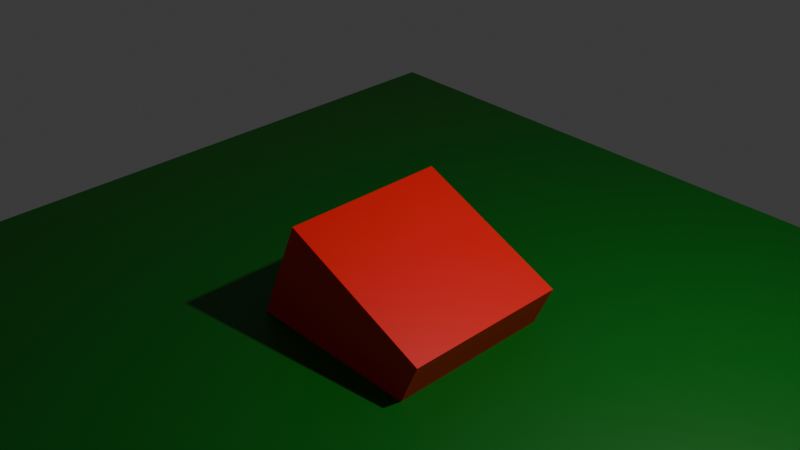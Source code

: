 # Source: texture_mapping2.blend  (saved by Blender 4.5.90; exported with 4.5.12 LTS)
import bpy
from mathutils import Matrix  # noqa: F401  (used for matrix-valued properties, if any)

bpy.ops.wm.read_factory_settings(use_empty=True)
scene = bpy.context.scene
scene.name = 'Scene'

# ---- collections
col_collection = bpy.data.collections.new('Collection'); scene.collection.children.link(col_collection)

# ---- materials (node trees are filled in below, after node groups)
mat_material = bpy.data.materials.new('Material')
mat_material.alpha_threshold = 0.0
mat_material.roughness = 0.5
mat_material.line_color = (0.0, 0.0, 0.0, 1.0)
mat_material_002 = bpy.data.materials.new('Material.002')
mat_material_001 = bpy.data.materials.new('Material.001')

# ---- material node trees
mat_material.use_nodes = True; mat_material.node_tree.nodes.clear()
_N = mat_material.node_tree.nodes; _L = mat_material.node_tree.links
n0 = _N.new('ShaderNodeOutputMaterial'); n0.name = 'Material Output'; n0.location = (200, 100)
n1 = _N.new('ShaderNodeBsdfPrincipled'); n1.name = 'Principled BSDF'; n1.location = (-200, 100)
n1.inputs[0].default_value = (0.8002, 0.001313, 0.0, 1.0)
n1.inputs[3].default_value = 1.45
_L.new(n1.outputs[0], n0.inputs[0])
n0.is_active_output = True
mat_material_002.use_nodes = True; mat_material_002.node_tree.nodes.clear()
_N = mat_material_002.node_tree.nodes; _L = mat_material_002.node_tree.links
n0 = _N.new('ShaderNodeBsdfPrincipled'); n0.name = 'Principled BSDF'; n0.location = (-200, 100)
n0.inputs[0].default_value = (0.0, 0.1239, 0.002573, 1.0)
n1 = _N.new('ShaderNodeOutputMaterial'); n1.name = 'Material Output'; n1.location = (200, 100)
_L.new(n0.outputs[0], n1.inputs[0])
n1.is_active_output = True
mat_material_001.use_nodes = True; mat_material_001.node_tree.nodes.clear()
_N = mat_material_001.node_tree.nodes; _L = mat_material_001.node_tree.links
n0 = _N.new('ShaderNodeBsdfPrincipled'); n0.name = 'Principled BSDF'; n0.location = (-200, 100)
n0.inputs[0].default_value = (0.0, 0.02732, 0.8003, 1.0)
n0.inputs[2].default_value = 0.1
n1 = _N.new('ShaderNodeOutputMaterial'); n1.name = 'Material Output'; n1.location = (200, 100)
_L.new(n0.outputs[0], n1.inputs[0])
n1.is_active_output = True

# ---- world
world_world = bpy.data.worlds.new('World'); scene.world = world_world
world_world.use_nodes = True; world_world.node_tree.nodes.clear()
_N = world_world.node_tree.nodes; _L = world_world.node_tree.links
n0 = _N.new('ShaderNodeOutputWorld'); n0.name = 'World Output'; n0.location = (200, 100)
n1 = _N.new('ShaderNodeBackground'); n1.name = 'Background'; n1.location = (-200, 100)
n1.inputs[0].default_value = (0.05088, 0.05088, 0.05088, 1.0)
_L.new(n1.outputs[0], n0.inputs[0])
n0.is_active_output = True
world_world.color = (0.05088, 0.05088, 0.05088)
world_world.sun_shadow_jitter_overblur = 0.0

# ---- cameras
cam_camera = bpy.data.cameras.new('Camera')
cam_camera.clip_end = 100.0
cam_camera.ortho_scale = 7.314

# ---- lights
light_light = bpy.data.lights.new('Light', 'POINT')
light_light.energy = 1000.0
light_light.shadow_soft_size = 0.1

# ---- meshes
me_cube = bpy.data.meshes.new('Cube')
me_cube.from_pydata([(1.0, 1.0, 1.0), (1.0, 1.0, -1.0), (1.0, -1.0, 1.0), (1.0, -1.0, -1.0), (-1.0, 1.0, 1.0), (-1.0, 1.0, -1.0), (-1.0, -1.0, 1.0), (-1.0, -1.0, -1.0)], [], [(0, 4, 6, 2), (3, 2, 6, 7), (7, 6, 4, 5), (5, 1, 3, 7), (1, 0, 2, 3), (5, 4, 0, 1)])
_uv = me_cube.uv_layers.new(name='UVMap')
_uv.uv.foreach_set('vector', [0.625, 0.5, 0.875, 0.5, 0.875, 0.75, 0.625, 0.75, 0.375, 0.75, 0.625, 0.75, 0.625, 1.0, 0.375, 1.0, 0.375, 0.0, 0.625, 0.0, 0.625, 0.25, 0.375, 0.25, 0.125, 0.5, 0.375, 0.5, 0.375, 0.75, 0.125, 0.75, 0.375, 0.5, 0.625, 0.5, 0.625, 0.75, 0.375, 0.75, 0.375, 0.25, 0.625, 0.25, 0.625, 0.5, 0.375, 0.5])
me_cube.materials.append(mat_material)
me_cube.use_mirror_vertex_groups = False
me_cube.update()
me_plane = bpy.data.meshes.new('Plane')
me_plane.from_pydata([(-1.0, -1.0, 0.0), (1.0, -1.0, 0.0), (-1.0, 1.0, 0.0), (1.0, 1.0, 0.0)], [], [(0, 1, 3, 2)])
_uv = me_plane.uv_layers.new(name='UVMap')
_uv.uv.foreach_set('vector', [0.0, 0.0, 1.0, 0.0, 1.0, 1.0, 0.0, 1.0])
me_plane.materials.append(mat_material_002)
me_plane.update()

# ---- objects
ob_cube = bpy.data.objects.new('Cube', me_cube)
ob_light = bpy.data.objects.new('Light', light_light)
ob_camera = bpy.data.objects.new('Camera', cam_camera)
ob_plane = bpy.data.objects.new('Plane', me_plane)
ob_mball = bpy.data.objects.new('Mball', None)

# ---- transforms, parenting, visibility, modifiers, constraints
ob_cube.location = (0.0, 0.0, 0.0)
ob_cube.rotation_euler = (0.0, 0.4014, 0.0)
ob_cube.lock_rotations_4d = False
ob_cube.empty_display_type = 'ARROWS'
ob_cube.lineart.crease_threshold = 0.0
ob_light.location = (4.076, 1.005, 5.904)
ob_light.rotation_euler = (0.6503, 0.05522, 1.866)
ob_light.lock_rotations_4d = False
ob_light.empty_display_type = 'ARROWS'
ob_light.color = (0.0, 0.0, 0.0, 0.0)
ob_light.lineart.crease_threshold = 0.0
ob_camera.location = (7.359, -6.926, 7.0)
ob_camera.rotation_euler = (1.047, 0.0, 0.8149)
ob_camera.lock_rotations_4d = False
ob_camera.empty_display_type = 'ARROWS'
ob_camera.color = (0.0, 0.0, 0.0, 0.0)
ob_camera.display_type = 'WIRE'
ob_camera.lineart.crease_threshold = 0.0
ob_plane.location = (0.0, 0.0, 0.0)
ob_plane.scale = (5.0, 5.0, 5.0)
ob_mball.location = (1.129, 3.832, 2.182)
ob_mball.empty_image_offset = (0.0, 0.0)

# ---- collection membership
col_collection.objects.link(ob_cube)
col_collection.objects.link(ob_light)
col_collection.objects.link(ob_camera)
col_collection.objects.link(ob_plane)
col_collection.objects.link(ob_mball)

# ---- scene / render settings (as saved in the file)
scene.camera = ob_camera
scene.frame_start = 1; scene.frame_end = 250; scene.frame_set(1)
scene.render.engine = 'BLENDER_EEVEE_NEXT'
bpy.context.view_layer.update()
